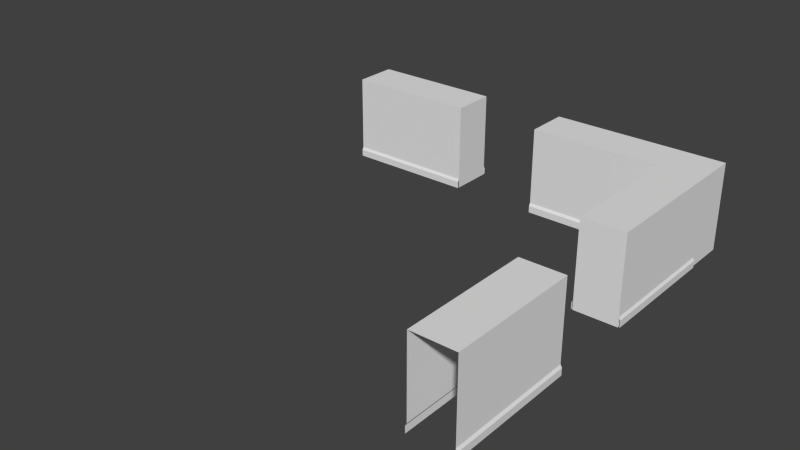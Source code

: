 # Source: dungeon_modules.blend  (saved by Blender 2.76.0; exported with 4.5.12 LTS)
import bpy
from mathutils import Matrix  # noqa: F401  (used for matrix-valued properties, if any)

bpy.ops.wm.read_factory_settings(use_empty=True)
scene = bpy.context.scene
scene.name = 'Scene'

# ---- collections
col_collection_1 = bpy.data.collections.new('Collection 1'); scene.collection.children.link(col_collection_1)
col_collection_1.hide_render = True
col_collection_1.hide_viewport = True
col_collection_2 = bpy.data.collections.new('Collection 2'); scene.collection.children.link(col_collection_2)
col_collection_2.hide_render = True
col_collection_2.hide_viewport = True
col_collection_3 = bpy.data.collections.new('Collection 3'); scene.collection.children.link(col_collection_3)
col_collection_3.hide_render = True
col_collection_3.hide_viewport = True
col_collection_4 = bpy.data.collections.new('Collection 4'); scene.collection.children.link(col_collection_4)
col_collection_5 = bpy.data.collections.new('Collection 5'); scene.collection.children.link(col_collection_5)
col_collection_5.hide_render = True
col_collection_5.hide_viewport = True
col_collection_6 = bpy.data.collections.new('Collection 6'); scene.collection.children.link(col_collection_6)
col_collection_6.hide_render = True
col_collection_6.hide_viewport = True

# ---- materials (node trees are filled in below, after node groups)
mat_floor = bpy.data.materials.new('floor')
mat_floor.alpha_threshold = 0.0
mat_floor.use_transparent_shadow = False
mat_floor.roughness = 0.5
mat_wallseam = bpy.data.materials.new('wallSeam')
mat_wallseam.alpha_threshold = 0.0
mat_wallseam.use_transparent_shadow = False
mat_wallseam.roughness = 0.5
mat_wallseam.specular_intensity = 0.0
mat_wallpurple = bpy.data.materials.new('wallPurple')
mat_wallpurple.alpha_threshold = 0.0
mat_wallpurple.use_transparent_shadow = False
mat_wallpurple.roughness = 0.5

# ---- material node trees

# ---- world
world_world = bpy.data.worlds.new('World'); scene.world = world_world
world_world.color = (0.05088, 0.05088, 0.05088)
world_world.use_sun_shadow = False
world_world.sun_shadow_jitter_overblur = 0.0
world_world.cycles.sampling_method = 'MANUAL'
world_world.cycles.sample_map_resolution = 256

# ---- meshes
me_plane_016 = bpy.data.meshes.new('Plane.016')
me_plane_016.from_pydata([(-1.0, -1.788e-07, 2.0), (1.0, 0.0, 2.0), (1.0, 0.99, 2.0), (-1.0, 0.99, 2.0), (-1.0, -1.788e-07, 0.2217), (1.0, 0.0, 0.2217), (1.0, 0.99, 0.0), (-1.0, 0.99, 0.0), (-1.0, -0.03413, 0.1578), (1.0, -0.03413, 0.1578), (-1.0, -0.03413, 0.0), (1.0, -0.03413, 0.0), (-1.0, -1.788e-07, 0.0), (1.0, 0.0, 0.0), (1.0, 1.0, 0.0), (1.0, 0.0, 0.0), (1.0, 0.0, 2.0), (1.0, 1.0, 2.0)], [], [(0, 1, 2, 3), (4, 5, 1, 0), (3, 2, 6, 7), (8, 9, 5, 4), (10, 11, 9, 8), (12, 13, 11, 10), (14, 15, 16, 17)])
_uv = me_plane_016.uv_layers.new(name='UVMap')
_uv.uv.foreach_set('vector', [0.6666, 0.6753, 5.773e-05, 0.6753, 5.779e-05, 0.342, 0.6666, 0.342, 0.9968, 0.8515, 0.0001221, 0.8515, 0.0001221, 0.01768, 0.9968, 0.01768, 0.6666, 0.8641, 8.172e-05, 0.8641, 8.164e-05, 0.0001059, 0.6666, 0.0001058, 1.002, 0.9065, 4.693e-05, 0.9065, 4.693e-05, 0.8585, 1.002, 0.8585, 1.0, 0.9996, -0.001726, 0.9996, -0.001726, 0.8997, 1.0, 0.8997, 0.0, 0.0, 0.0, 0.0, 0.9999, 1.0, 0.3333, 0.3335, 0.6559, 0.6833, 0.6559, 0.08296, 0.09432, 0.08296, 0.09432, 0.6833])
me_plane_016.materials.append(mat_floor)
me_plane_016.materials.append(mat_wallseam)
me_plane_016.materials.append(mat_wallpurple)
me_plane_016.use_remesh_preserve_volume = False
me_plane_016.use_remesh_preserve_attributes = False
me_plane_016.use_mirror_vertex_groups = False
me_plane_016.update()
me_plane_009 = bpy.data.meshes.new('Plane.009')
me_plane_009.from_pydata([(-4.0, -4.0, 0.0), (4.0, -4.0, 0.0), (-4.0, 4.0, 0.0), (4.0, 4.0, 0.0)], [], [(0, 1, 3, 2)])
_uv = me_plane_009.uv_layers.new(name='UVMap')
_uv.uv.foreach_set('vector', [-1.328, -0.008278, 0.4537, -1.768, 2.213, 0.0138, 0.4316, 1.773])
me_plane_009.materials.append(mat_floor)
me_plane_009.use_remesh_preserve_volume = False
me_plane_009.use_remesh_preserve_attributes = False
me_plane_009.use_mirror_vertex_groups = False
me_plane_009.update()
me_plane_001 = bpy.data.meshes.new('Plane.001')
me_plane_001.from_pydata([(-0.99, -0.99, 0.0), (0.0, -0.99, 0.0), (-0.99, 0.0, 0.0), (-0.99, 0.0, 2.0), (-0.99, -0.99, 2.0), (0.0, -0.99, 2.0), (0.0, 0.0, 2.0), (0.0, -0.99, 0.0), (3.0, -0.99, 0.0), (0.0, 0.0, 0.0), (3.0, 0.0, 0.0), (0.0, 0.0, 2.0), (0.0, -0.99, 2.0), (3.0, -0.99, 2.0), (3.0, 0.0, 2.0), (0.0, 0.0, 0.2217), (3.0, 0.0, 0.2217), (3.0, 0.03413, 0.0), (0.0, 0.03413, 0.0), (3.0, 0.03413, 0.1578), (0.0, 0.03413, 0.1578), (-0.99, 3.0, 0.0), (-0.99, 0.0, 0.0), (0.0, 3.0, 0.0), (-1.311e-07, 0.0, 0.0), (0.0, 3.0, 2.0), (-0.99, 3.0, 2.0), (-0.99, 0.0, 2.0), (-1.311e-07, 0.0, 2.0), (0.0, 3.0, 0.2217), (-1.311e-07, 0.0, 0.2217), (0.03413, 0.0, 0.0), (0.03413, 3.0, 0.0), (0.03413, 0.0, 0.1578), (0.03413, 3.0, 0.1578)], [], [(4, 5, 6, 3), (2, 0, 4, 3), (0, 1, 5, 4), (12, 13, 14, 11), (16, 15, 11, 14), (8, 10, 17, 19, 16, 14, 13), (17, 18, 20, 19), (15, 16, 19, 20), (10, 9, 18, 17), (7, 8, 13, 12), (21, 23, 25, 26), (26, 27, 28, 25), (30, 29, 25, 28), (31, 32, 34, 33), (29, 30, 33, 34), (24, 23, 32, 31), (21, 22, 27, 26)])
_uv = me_plane_001.uv_layers.new(name='UVMap')
_uv.uv.foreach_set('vector', [0.2845, 0.1663, 0.5328, 0.1663, 0.5328, 0.697, 0.2845, 0.697, 3.793e-05, 6.082e-05, 0.2678, 6.085e-05, 0.2678, 0.8602, 3.787e-05, 0.8602, 0.7357, 6.107e-05, 1.001, 6.109e-05, 1.001, 0.8637, 0.7357, 0.8637, 5.779e-05, 0.342, 0.9999, 0.342, 0.9999, 0.6753, 5.773e-05, 0.6753, 0.9999, 0.8515, 8.164e-05, 0.8515, 8.164e-05, 0.01768, 0.9999, 0.01768, 0.5644, 0.1673, 0.5644, 0.6709, 0.5644, 0.6881, 0.5272, 0.6881, 0.5122, 0.6709, 0.09321, 0.6709, 0.09321, 0.1673, 0.9987, 0.9996, -0.001149, 0.9996, -0.001149, 0.8997, 0.9987, 0.8997, 3.123e-05, 0.8585, 1.0, 0.8585, 1.0, 0.9065, 3.123e-05, 0.9065, 0.0, 0.0, 0.0, 0.0, 0.9999, 1.0, 0.0, 0.0, 8.164e-05, 0.0001059, 0.9999, 0.0001058, 0.9999, 0.8641, 8.172e-05, 0.8641, 0.6559, 0.6833, 0.6559, 0.08296, 0.09432, 0.08296, 0.09432, 0.6833, 5.779e-05, 0.342, 0.9999, 0.342, 0.9999, 0.6753, 5.773e-05, 0.6753, 0.9999, 0.8515, 8.164e-05, 0.8515, 8.164e-05, 0.01768, 0.9999, 0.01768, 0.9987, 0.9996, -0.001149, 0.9996, -0.001149, 0.8997, 0.9987, 0.8997, 3.123e-05, 0.8585, 1.0, 0.8585, 1.0, 0.9065, 3.123e-05, 0.9065, 0.0, 0.0, 0.0, 0.0, 0.9999, 1.0, 0.0, 0.0, 8.164e-05, 0.0001059, 0.9999, 0.0001058, 0.9999, 0.8641, 8.172e-05, 0.8641])
me_plane_001.materials.append(mat_floor)
me_plane_001.materials.append(mat_wallseam)
me_plane_001.materials.append(mat_wallpurple)
me_plane_001.use_remesh_preserve_volume = False
me_plane_001.use_remesh_preserve_attributes = False
me_plane_001.use_mirror_vertex_groups = False
me_plane_001.update()
me_plane_022 = bpy.data.meshes.new('Plane.022')
me_plane_022.from_pydata([(-1.197, 0.7794, 0.0), (0.2206, 0.7794, 0.0), (-1.197, 1.221, 0.0), (0.2206, 1.221, 0.0), (-1.197, 1.221, 2.141), (-1.197, 0.7794, 2.141), (0.2206, 0.7794, 2.141), (0.2206, 1.221, 2.141), (-1.197, -0.7794, 0.0), (0.2206, -0.7794, 0.0), (-1.197, -1.221, 0.0), (0.2206, -1.221, 0.0), (-1.197, -1.221, 2.141), (-1.197, -0.7794, 2.141), (0.2206, -0.7794, 2.141), (0.2206, -1.221, 2.141)], [], [(0, 2, 3, 1), (5, 6, 7, 4), (2, 0, 5, 4), (3, 2, 4, 7), (0, 1, 6, 5), (1, 3, 7, 6), (8, 9, 11, 10), (13, 12, 15, 14), (10, 12, 13, 8), (11, 15, 12, 10), (8, 13, 14, 9), (9, 14, 15, 11)])
_uv = me_plane_022.uv_layers.new(name='UVMap')
_uv.uv.foreach_set('vector', [0.1087, 1.0, 2.937e-08, 1.0, 0.0, 0.6015, 0.1087, 0.6015, 0.1087, 1.0, 0.1087, 0.6015, 0.2174, 0.6015, 0.2174, 1.0, 0.8073, 0.6015, 0.6986, 0.6015, 0.6986, 0.0, 0.8073, 0.0, 0.3493, 0.6015, 8.811e-08, 0.6015, 0.0, 0.0, 0.3493, 0.0, 0.6986, 0.6015, 0.3493, 0.6015, 0.3493, 0.0, 0.6986, 0.0, 0.8073, 0.0, 0.916, 5.912e-09, 0.916, 0.6015, 0.8073, 0.6015, 0.1087, 1.0, 0.1087, 0.6015, 0.0, 0.6015, 2.937e-08, 1.0, 0.1087, 1.0, 0.2174, 1.0, 0.2174, 0.6015, 0.1087, 0.6015, 0.8073, 0.6015, 0.8073, 0.0, 0.6986, 0.0, 0.6986, 0.6015, 0.3493, 0.6015, 0.3493, 0.0, 0.0, 0.0, 8.811e-08, 0.6015, 0.6986, 0.6015, 0.6986, 0.0, 0.3493, 0.0, 0.3493, 0.6015, 0.8073, 0.0, 0.8073, 0.6015, 0.916, 0.6015, 0.916, 5.912e-09])
me_plane_022.use_remesh_preserve_volume = False
me_plane_022.use_remesh_preserve_attributes = False
me_plane_022.use_mirror_vertex_groups = False
me_plane_022.update()
me_plane_005 = bpy.data.meshes.new('Plane.005')
me_plane_005.from_pydata([(-1.0, -1.788e-07, 2.0), (1.0, 0.0, 2.0), (1.0, 1.0, 2.0), (-1.0, 1.0, 2.0), (-1.0, -1.788e-07, 0.2217), (1.0, 0.0, 0.2217), (-1.0, -0.03413, 0.1578), (1.0, -0.03413, 0.1578), (-1.0, -0.03413, 0.0), (1.0, -0.03413, 0.0), (-1.0, -1.788e-07, 0.0), (1.0, 0.0, 0.0), (1.0, 1.0, 0.2217), (-1.0, 1.0, 0.2217), (1.0, 1.034, 0.1578), (-1.0, 1.034, 0.1578), (1.0, 1.034, 0.0), (-1.0, 1.034, 0.0)], [], [(0, 1, 2, 3), (4, 5, 1, 0), (6, 7, 5, 4), (8, 9, 7, 6), (10, 11, 9, 8), (12, 13, 3, 2), (14, 15, 13, 12), (16, 17, 15, 14)])
_uv = me_plane_005.uv_layers.new(name='UVMap')
_uv.uv.foreach_set('vector', [0.8393, 0.3329, 0.5193, 0.3329, 0.5193, -0.0003812, 0.8393, -0.0003811, 0.7624, 0.3827, 0.5857, 0.3827, 0.5857, -0.00751, 0.7624, -0.00751, 1.002, 0.9065, 4.693e-05, 0.9065, 4.693e-05, 0.8585, 1.002, 0.8585, 1.0, 0.9996, -0.001726, 0.9996, -0.001726, 0.8997, 1.0, 0.8997, 0.0, 0.0, 0.0, 0.0, 0.9999, 1.0, 0.3333, 0.3335, 0.7624, 0.3827, 0.5857, 0.3827, 0.5857, -0.00751, 0.7624, -0.00751, 1.002, 0.9065, 4.693e-05, 0.9065, 4.693e-05, 0.8585, 1.002, 0.8585, 1.0, 0.9996, -0.001726, 0.9996, -0.001726, 0.8997, 1.0, 0.8997])
me_plane_005.materials.append(mat_floor)
me_plane_005.materials.append(mat_wallseam)
me_plane_005.materials.append(mat_wallpurple)
me_plane_005.use_remesh_preserve_volume = False
me_plane_005.use_remesh_preserve_attributes = False
me_plane_005.use_mirror_vertex_groups = False
me_plane_005.update()
me_plane_015 = bpy.data.meshes.new('Plane.015')
me_plane_015.from_pydata([(4.371e-10, 2.01, 0.0), (4.371e-10, 2.01, 2.0), (-1.947e-07, 3.0, 2.0), (-1.947e-07, 3.0, 0.2217), (0.009605, 3.034, 0.0), (0.009605, 3.034, 0.1578), (-0.99, 3.0, 0.0), (-1.0, 2.01, 2.0), (-1.0, 3.0, 2.0), (-1.0, 3.0, 0.2217), (-1.002, 3.034, 0.0), (-1.002, 3.034, 0.1578), (-1.0, 2.01, 0.0), (2.01, -1.0, 0.0), (2.01, -1.0, 2.0), (3.0, -1.0, 2.0), (3.0, -1.0, 0.2217), (3.034, -1.01, 0.0), (3.034, -1.01, 0.1578), (3.0, -1.01, 0.0), (3.0, -2.384e-07, 2.0), (3.0, -2.384e-07, 0.2217), (3.034, 0.001768, 0.0), (3.034, 0.001768, 0.1578), (3.0, 2.01, 0.0), (0.0, 3.0, 0.0), (3.0, 3.0, 0.0), (3.0, 2.01, 2.0), (3.0, 3.0, 2.0), (3.0, 3.0, 0.2217), (3.034, 3.034, 0.0), (0.0, 3.034, 0.0), (3.034, 3.034, 0.1578), (0.0, 3.034, 0.1578), (2.01, 3.0, 0.0), (2.01, 0.0, 0.0), (3.0, 0.0, 0.0), (2.01, 3.0, 2.0), (2.01, 0.0, 2.0), (3.034, 0.0, 0.0), (3.034, 0.0, 0.1578), (2.01, 2.01, 2.0), (3.0, 2.01, 2.0)], [], [(9, 3, 5, 11), (7, 1, 2, 8), (3, 9, 8, 2), (4, 10, 11, 5), (21, 16, 18, 23), (16, 21, 20, 15), (17, 22, 23, 18), (30, 31, 33, 32), (26, 25, 31, 30), (34, 35, 38, 41, 37), (36, 26, 30, 39), (39, 30, 32, 40), (12, 0, 1, 7), (6, 12, 7, 8), (38, 14, 15, 20), (35, 13, 14, 38), (19, 13, 14, 15), (3, 29, 32, 33), (1, 27, 28, 2), (0, 24, 27, 1), (29, 3, 2, 28), (41, 38, 20, 42), (21, 29, 28, 42, 20), (29, 21, 40, 32)])
_uv = me_plane_015.uv_layers.new(name='UVMap')
_uv.uv.foreach_set('vector', [0.6667, 0.8585, 1.0, 0.8585, 1.0, 0.9065, 0.6667, 0.9065, 0.6666, 0.342, 0.9999, 0.342, 0.9999, 0.6753, 0.6666, 0.6753, 0.9999, 0.8515, 0.6666, 0.8515, 0.6666, 0.01768, 0.9999, 0.01768, 0.9987, 0.9996, 0.6654, 0.9996, 0.6654, 0.8997, 0.9987, 0.8997, 0.6667, 0.8585, 1.0, 0.8585, 1.0, 0.9065, 0.6667, 0.9065, 0.9999, 0.8515, 0.6666, 0.8515, 0.6666, 0.01768, 0.9999, 0.01768, 0.9987, 0.9996, 0.6654, 0.9996, 0.6654, 0.8997, 0.9987, 0.8997, 0.9987, 0.9996, -0.001149, 0.9996, -0.001149, 0.8997, 0.9987, 0.8997, 0.0, 0.0, 0.0, 0.0, 0.9999, 1.0, 0.0, 0.0, 8.164e-05, 0.0001059, 0.9999, 0.0001058, 0.9999, 0.8641, 0.3334, 0.8641, 8.172e-05, 0.8641, 0.0, 0.0, 0.0, 0.0, 0.9999, 1.0, 0.0, 0.0, 0.9987, 0.9996, -0.01189, 0.9996, -0.01063, 0.8997, 0.9987, 0.8997, 0.6666, 0.0001058, 0.9999, 0.0001058, 0.9999, 0.8641, 0.6666, 0.8641, 8.164e-05, 0.0001059, 0.3334, 0.0001059, 0.3334, 0.8641, 8.172e-05, 0.8641, 0.6666, 0.342, 0.9999, 0.342, 0.9999, 0.6753, 0.6666, 0.6753, 0.6666, 0.0001058, 0.9999, 0.0001058, 0.9999, 0.8641, 0.6666, 0.8641, 8.164e-05, 0.0001059, 0.3334, 0.0001059, 0.3334, 0.8641, 8.172e-05, 0.8641, 3.123e-05, 0.8585, 1.0, 0.8585, 1.0, 0.9065, 3.123e-05, 0.9065, 5.779e-05, 0.342, 0.9999, 0.342, 0.9999, 0.6753, 5.773e-05, 0.6753, 8.164e-05, 0.0001059, 0.9999, 0.0001058, 0.9999, 0.8641, 8.172e-05, 0.8641, 0.9999, 0.8515, 8.164e-05, 0.8515, 8.164e-05, 0.01768, 0.9999, 0.01768, 0.3334, 0.342, 0.9999, 0.342, 0.9999, 0.6753, 0.3334, 0.6753, 0.9999, 0.8515, 8.164e-05, 0.8515, 8.164e-05, 0.01768, 0.3334, 0.01768, 0.9999, 0.01768, 3.123e-05, 0.8585, 1.0, 0.8585, 1.0, 0.9065, -0.01022, 0.9065])
me_plane_015.materials.append(mat_floor)
me_plane_015.materials.append(mat_wallseam)
me_plane_015.materials.append(mat_wallpurple)
me_plane_015.use_remesh_preserve_volume = False
me_plane_015.use_remesh_preserve_attributes = False
me_plane_015.use_mirror_vertex_groups = False
me_plane_015.update()
me_plane_011 = bpy.data.meshes.new('Plane.011')
me_plane_011.from_pydata([(1.0, -1.0, 0.0), (1.0, 1.0, 0.0), (4.0, 1.0, 0.0), (4.0, -1.0, 0.0)], [], [(3, 2, 1, 0)])
_uv = me_plane_011.uv_layers.new(name='UVMap')
_uv.uv.foreach_set('vector', [1.113, -1.1, 1.553, -0.6542, 0.8853, 0.005519, 0.4454, -0.4398])
me_plane_011.materials.append(mat_floor)
me_plane_011.use_remesh_preserve_volume = False
me_plane_011.use_remesh_preserve_attributes = False
me_plane_011.use_mirror_vertex_groups = False
me_plane_011.update()
me_plane_010 = bpy.data.meshes.new('Plane.010')
me_plane_010.from_pydata([(-1.0, 1.0, 0.0), (1.0, 1.0, 0.0), (1.0, 4.0, 0.0), (-1.0, 4.0, 0.0)], [], [(2, 3, 0, 1)])
_uv = me_plane_010.uv_layers.new(name='UVMap')
_uv.uv.foreach_set('vector', [1.545, 0.6736, 1.1, 1.113, 0.4399, 0.4454, 0.8853, 0.005519])
me_plane_010.materials.append(mat_floor)
me_plane_010.use_remesh_preserve_volume = False
me_plane_010.use_remesh_preserve_attributes = False
me_plane_010.use_mirror_vertex_groups = False
me_plane_010.update()
me_plane_008 = bpy.data.meshes.new('Plane.008')
me_plane_008.from_pydata([(-1.0, -4.0, 0.0), (1.0, -4.0, 0.0), (1.0, -1.0, 0.0), (-1.0, -1.0, 0.0)], [], [(1, 2, 3, 0)])
_uv = me_plane_008.uv_layers.new(name='UVMap')
_uv.uv.foreach_set('vector', [-0.2143, -1.108, 0.4454, -0.4398, 8.873e-05, 5.066e-07, -0.6597, -0.668])
me_plane_008.materials.append(mat_floor)
me_plane_008.use_remesh_preserve_volume = False
me_plane_008.use_remesh_preserve_attributes = False
me_plane_008.use_mirror_vertex_groups = False
me_plane_008.update()
me_plane_007 = bpy.data.meshes.new('Plane.007')
me_plane_007.from_pydata([(1.0, 1.0, 0.0), (-1.0, 1.0, 0.0), (1.0, -1.0, 0.0), (-1.0, -1.0, 0.0)], [], [(0, 1, 3, 2)])
_uv = me_plane_007.uv_layers.new(name='UVMap')
_uv.uv.foreach_set('vector', [0.8853, 0.005519, 0.4399, 0.4454, 8.873e-05, 5.066e-07, 0.4454, -0.4398])
me_plane_007.materials.append(mat_floor)
me_plane_007.use_remesh_preserve_volume = False
me_plane_007.use_remesh_preserve_attributes = False
me_plane_007.use_mirror_vertex_groups = False
me_plane_007.update()
me_plane_006 = bpy.data.meshes.new('Plane.006')
me_plane_006.from_pydata([], [], [])
_uv = me_plane_006.uv_layers.new(name='UVMap')
_uv.uv.foreach_set('vector', [])
me_plane_006.materials.append(mat_floor)
me_plane_006.use_remesh_preserve_volume = False
me_plane_006.use_remesh_preserve_attributes = False
me_plane_006.use_mirror_vertex_groups = False
me_plane_006.update()
me_plane = bpy.data.meshes.new('Plane')
me_plane.from_pydata([(-4.0, 1.0, 0.0), (-4.0, -1.0, 0.0), (-1.0, 1.0, 0.0), (-1.0, -1.0, 0.0)], [], [(1, 3, 2, 0)])
_uv = me_plane.uv_layers.new(name='UVMap')
_uv.uv.foreach_set('vector', [-0.6679, 0.6598, 8.873e-05, 5.066e-07, 0.4399, 0.4454, -0.2281, 1.105])
me_plane.materials.append(mat_floor)
me_plane.use_remesh_preserve_volume = False
me_plane.use_remesh_preserve_attributes = False
me_plane.use_mirror_vertex_groups = False
me_plane.update()
me_plane_012 = bpy.data.meshes.new('Plane.012')
me_plane_012.from_pydata([(4.0, 4.99, 0.0), (1.0, 4.99, 0.0), (4.0, 5.024, 0.1578), (1.0, 4.0, 0.0), (4.0, 4.0, 2.0), (4.0, 4.99, 2.0), (1.0, 4.99, 2.0), (1.0, 4.0, 2.0), (4.0, 4.0, 0.2217), (1.0, 4.0, 0.2217), (1.0, 3.966, 0.0), (4.0, 3.966, 0.0), (1.0, 3.966, 0.1578), (4.0, 3.966, 0.1578), (-4.99, -1.0, 0.0), (-4.99, -4.0, 0.0), (-4.0, -1.0, 0.0), (-4.99, -4.0, 0.2217), (-4.0, -1.0, 2.0), (-4.99, -1.0, 2.0), (-4.99, -4.0, 2.0), (-4.0, -4.0, 2.0), (-4.0, -1.0, 0.2217), (-4.0, -4.0, 0.2217), (-3.966, -4.0, 0.0), (-3.966, -1.0, 0.0), (-3.966, -4.0, 0.1578), (-3.966, -1.0, 0.1578), (-4.99, 4.99, 0.0), (-4.99, 4.0, 0.0), (-4.0, 4.99, 0.0), (-4.0, 4.99, 2.0), (-4.99, 4.99, 2.0), (-4.99, 4.0, 2.0), (-4.0, 4.0, 2.0), (-4.99, 4.0, 0.0), (-4.99, 1.0, 0.0), (-4.99, 4.0, 0.2217), (-4.0, 1.0, 0.0), (-4.0, 4.0, 2.0), (-4.99, 4.0, 2.0), (-4.99, 1.0, 2.0), (-4.0, 1.0, 2.0), (-4.0, 4.0, 0.2217), (-4.0, 1.0, 0.2217), (-3.966, 1.0, 0.0), (-3.966, 4.0, 0.0), (-3.966, 1.0, 0.1578), (-3.966, 4.0, 0.1578), (-1.0, 4.99, 0.0), (-4.0, 4.99, 0.0), (-1.0, 4.0, 0.0), (-4.99, 1.0, 0.2217), (-1.0, 4.0, 2.0), (-1.0, 4.99, 2.0), (-4.0, 4.99, 2.0), (-4.0, 4.0, 2.0), (-1.0, 4.0, 0.2217), (-4.0, 4.0, 0.2217), (-4.0, 3.966, 0.0), (-1.0, 3.966, 0.0), (-4.0, 3.966, 0.1578), (-1.0, 3.966, 0.1578), (-4.99, -1.0, 0.2217), (-5.024, -1.0, 0.0), (-5.024, -4.0, 0.0), (-5.024, -1.0, 0.1578), (-5.024, -4.0, 0.1578), (1.0, 5.024, 0.0), (4.0, 5.024, 0.0), (4.0, 4.99, 0.2217), (1.0, 4.99, 0.2217), (1.0, 5.024, 0.1578), (-5.024, 4.0, 0.0), (-5.024, 1.0, 0.0), (-5.024, 4.0, 0.1578), (-5.024, 1.0, 0.1578), (-4.0, 4.99, 0.2217), (-1.0, 4.99, 0.2217), (-1.0, 5.024, 0.0), (-4.0, 5.024, 0.0), (-1.0, 5.024, 0.1578), (-4.0, 5.024, 0.1578)], [], [(5, 6, 7, 4), (9, 8, 4, 7), (1, 3, 10, 12, 9, 7, 6), (10, 11, 13, 12), (8, 9, 12, 13), (71, 70, 2, 72), (0, 1, 6, 5), (14, 16, 18, 19), (19, 20, 21, 18), (23, 22, 18, 21), (24, 25, 27, 26), (22, 23, 26, 27), (64, 65, 67, 66), (14, 15, 20, 19), (32, 33, 34, 31), (30, 28, 32, 31), (28, 29, 33, 32), (40, 41, 42, 39), (44, 43, 39, 42), (36, 38, 45, 47, 44, 42, 41), (45, 46, 48, 47), (43, 44, 47, 48), (52, 37, 75, 76), (35, 36, 41, 40), (49, 51, 53, 54), (54, 55, 56, 53), (58, 57, 53, 56), (59, 60, 62, 61), (57, 58, 61, 62), (73, 74, 76, 75), (49, 50, 55, 54), (17, 63, 66, 67), (69, 68, 72, 2), (79, 80, 82, 81), (77, 78, 81, 82)])
_uv = me_plane_012.uv_layers.new(name='UVMap')
_uv.uv.foreach_set('vector', [5.779e-05, 0.342, 0.9999, 0.342, 0.9999, 0.6753, 5.773e-05, 0.6753, 0.9999, 0.8515, 8.164e-05, 0.8515, 8.164e-05, 0.01768, 0.9999, 0.01768, 0.5644, 0.1673, 0.5644, 0.6709, 0.5644, 0.6881, 0.5272, 0.6881, 0.5122, 0.6709, 0.09321, 0.6709, 0.09321, 0.1673, 0.9987, 0.9996, -0.001149, 0.9996, -0.001149, 0.8997, 0.9987, 0.8997, 3.123e-05, 0.8585, 1.0, 0.8585, 1.0, 0.9065, 3.123e-05, 0.9065, 3.123e-05, 0.8585, 1.0, 0.8585, 1.0, 0.9065, 3.123e-05, 0.9065, 8.164e-05, 0.0001059, 0.9999, 0.0001058, 0.9999, 0.8641, 8.172e-05, 0.8641, 0.6559, 0.6833, 0.6559, 0.08296, 0.09432, 0.08296, 0.09432, 0.6833, 5.779e-05, 0.342, 0.9999, 0.342, 0.9999, 0.6753, 5.773e-05, 0.6753, 0.9999, 0.8515, 8.164e-05, 0.8515, 8.164e-05, 0.01768, 0.9999, 0.01768, 0.9987, 0.9996, -0.001149, 0.9996, -0.001149, 0.8997, 0.9987, 0.8997, 3.123e-05, 0.8585, 1.0, 0.8585, 1.0, 0.9065, 3.123e-05, 0.9065, 0.9987, 0.9996, -0.001149, 0.9996, -0.001149, 0.8997, 0.9987, 0.8997, 8.164e-05, 0.0001059, 0.9999, 0.0001058, 0.9999, 0.8641, 8.172e-05, 0.8641, 0.2845, 0.1663, 0.5328, 0.1663, 0.5328, 0.697, 0.2845, 0.697, 3.793e-05, 6.082e-05, 0.2678, 6.085e-05, 0.2678, 0.8602, 3.787e-05, 0.8602, 0.7357, 6.107e-05, 1.001, 6.109e-05, 1.001, 0.8637, 0.7357, 0.8637, 5.779e-05, 0.342, 0.9999, 0.342, 0.9999, 0.6753, 5.773e-05, 0.6753, 0.9999, 0.8515, 8.164e-05, 0.8515, 8.164e-05, 0.01768, 0.9999, 0.01768, 0.5644, 0.1673, 0.5644, 0.6709, 0.5644, 0.6881, 0.5272, 0.6881, 0.5122, 0.6709, 0.09321, 0.6709, 0.09321, 0.1673, 0.9987, 0.9996, -0.001149, 0.9996, -0.001149, 0.8997, 0.9987, 0.8997, 3.123e-05, 0.8585, 1.0, 0.8585, 1.0, 0.9065, 3.123e-05, 0.9065, 3.123e-05, 0.8585, 1.0, 0.8585, 1.0, 0.9065, 3.123e-05, 0.9065, 8.164e-05, 0.0001059, 0.9999, 0.0001058, 0.9999, 0.8641, 8.172e-05, 0.8641, 0.6559, 0.6833, 0.6559, 0.08296, 0.09432, 0.08296, 0.09432, 0.6833, 5.779e-05, 0.342, 0.9999, 0.342, 0.9999, 0.6753, 5.773e-05, 0.6753, 0.9999, 0.8515, 8.164e-05, 0.8515, 8.164e-05, 0.01768, 0.9999, 0.01768, 0.9987, 0.9996, -0.001149, 0.9996, -0.001149, 0.8997, 0.9987, 0.8997, 3.123e-05, 0.8585, 1.0, 0.8585, 1.0, 0.9065, 3.123e-05, 0.9065, 0.9987, 0.9996, -0.001149, 0.9996, -0.001149, 0.8997, 0.9987, 0.8997, 8.164e-05, 0.0001059, 0.9999, 0.0001058, 0.9999, 0.8641, 8.172e-05, 0.8641, 3.123e-05, 0.8585, 1.0, 0.8585, 1.0, 0.9065, 3.123e-05, 0.9065, 0.9987, 0.9996, -0.001149, 0.9996, -0.001149, 0.8997, 0.9987, 0.8997, 0.9987, 0.9996, -0.001149, 0.9996, -0.001149, 0.8997, 0.9987, 0.8997, 3.123e-05, 0.8585, 1.0, 0.8585, 1.0, 0.9065, 3.123e-05, 0.9065])
me_plane_012.materials.append(mat_floor)
me_plane_012.materials.append(mat_wallseam)
me_plane_012.materials.append(mat_wallpurple)
me_plane_012.use_remesh_preserve_volume = False
me_plane_012.use_remesh_preserve_attributes = False
me_plane_012.use_mirror_vertex_groups = False
me_plane_012.update()
me_plane_013 = bpy.data.meshes.new('Plane.013')
me_plane_013.from_pydata([(4.99, -4.99, 0.0), (4.99, -4.0, 0.0), (4.0, -4.99, 0.0), (4.0, -4.99, 2.0), (4.99, -4.99, 2.0), (4.99, -4.0, 2.0), (4.0, -4.0, 2.0)], [], [(4, 5, 6, 3), (2, 0, 4, 3), (0, 1, 5, 4)])
_uv = me_plane_013.uv_layers.new(name='UVMap')
_uv.uv.foreach_set('vector', [0.2845, 0.1663, 0.5328, 0.1663, 0.5328, 0.697, 0.2845, 0.697, 3.793e-05, 6.082e-05, 0.2678, 6.085e-05, 0.2678, 0.8602, 3.787e-05, 0.8602, 0.7357, 6.107e-05, 1.001, 6.109e-05, 1.001, 0.8637, 0.7357, 0.8637])
me_plane_013.materials.append(mat_floor)
me_plane_013.materials.append(mat_wallseam)
me_plane_013.materials.append(mat_wallpurple)
me_plane_013.use_remesh_preserve_volume = False
me_plane_013.use_remesh_preserve_attributes = False
me_plane_013.use_mirror_vertex_groups = False
me_plane_013.update()
me_plane_003 = bpy.data.meshes.new('Plane.003')
me_plane_003.from_pydata([(4.99, 4.99, 0.0), (4.0, 4.99, 0.0), (4.99, 4.0, 0.0), (4.99, 4.0, 2.0), (4.99, 4.99, 2.0), (4.0, 4.99, 2.0), (4.0, 4.0, 2.0), (1.0, 4.99, 0.0), (4.0, 4.0, 0.0), (1.0, 4.0, 0.0), (1.0, 4.99, 2.0), (1.0, 4.0, 2.0), (4.0, 4.0, 0.2217), (1.0, 4.0, 0.2217), (1.0, 3.966, 0.0), (4.0, 3.966, 0.0), (1.0, 3.966, 0.1578), (4.0, 3.966, 0.1578), (-4.0, 4.99, 0.0), (-4.0, 4.99, 2.0), (-4.0, 4.0, 2.0), (-1.0, 4.99, 0.0), (-1.0, 4.0, 0.0), (-4.0, 4.0, 0.0), (-1.0, 4.0, 2.0), (-1.0, 4.99, 2.0), (-1.0, 4.0, 0.2217), (-4.0, 4.0, 0.2217), (-4.0, 3.966, 0.0), (-1.0, 3.966, 0.0), (-4.0, 3.966, 0.1578), (-1.0, 3.966, 0.1578), (1.0, 5.0, 0.0), (1.0, 5.0, 2.0)], [], [(4, 5, 6, 3), (2, 0, 4, 3), (0, 1, 5, 4), (7, 9, 14, 16, 13, 11, 10), (14, 15, 17, 16), (12, 13, 16, 17), (9, 8, 15, 14), (21, 22, 24, 25), (28, 29, 31, 30), (26, 27, 30, 31), (23, 22, 29, 28), (5, 10, 11, 6), (13, 12, 6, 11), (1, 7, 10, 5), (25, 19, 20, 24), (27, 26, 24, 20), (21, 18, 19, 25), (32, 9, 11, 33)])
_uv = me_plane_003.uv_layers.new(name='UVMap')
_uv.uv.foreach_set('vector', [0.2845, 0.1663, 0.5328, 0.1663, 0.5328, 0.697, 0.2845, 0.697, 3.793e-05, 6.082e-05, 0.2678, 6.085e-05, 0.2678, 0.8602, 3.787e-05, 0.8602, 0.7357, 6.107e-05, 1.001, 6.109e-05, 1.001, 0.8637, 0.7357, 0.8637, 0.5644, 0.1673, 0.5644, 0.6709, 0.5644, 0.6881, 0.5272, 0.6881, 0.5122, 0.6709, 0.09321, 0.6709, 0.09321, 0.1673, 0.9987, 0.9996, -0.001149, 0.9996, -0.001149, 0.8997, 0.9987, 0.8997, 3.123e-05, 0.8585, 1.0, 0.8585, 1.0, 0.9065, 3.123e-05, 0.9065, 0.0, 0.0, 0.0, 0.0, 0.9999, 1.0, 0.0, 0.0, 0.6559, 0.6833, 0.6559, 0.08296, 0.09432, 0.08296, 0.09432, 0.6833, 0.9987, 0.9996, -0.001149, 0.9996, -0.001149, 0.8997, 0.9987, 0.8997, 3.123e-05, 0.8585, 1.0, 0.8585, 1.0, 0.9065, 3.123e-05, 0.9065, 0.0, 0.0, 0.0, 0.0, 0.9999, 1.0, 0.0, 0.0, 5.779e-05, 0.342, 0.9999, 0.342, 0.9999, 0.6753, 5.773e-05, 0.6753, 0.9999, 0.8515, 8.164e-05, 0.8515, 8.164e-05, 0.01768, 0.9999, 0.01768, 8.164e-05, 0.0001059, 0.9999, 0.0001058, 0.9999, 0.8641, 8.172e-05, 0.8641, 5.779e-05, 0.342, 0.9999, 0.342, 0.9999, 0.6753, 5.773e-05, 0.6753, 0.9999, 0.8515, 8.164e-05, 0.8515, 8.164e-05, 0.01768, 0.9999, 0.01768, 8.164e-05, 0.0001059, 0.9999, 0.0001058, 0.9999, 0.8641, 8.172e-05, 0.8641, 0.6559, 0.6833, 0.6559, 0.08296, 0.09432, 0.08296, 0.09432, 0.6833])
me_plane_003.materials.append(mat_floor)
me_plane_003.materials.append(mat_wallseam)
me_plane_003.materials.append(mat_wallpurple)
me_plane_003.use_remesh_preserve_volume = False
me_plane_003.use_remesh_preserve_attributes = False
me_plane_003.use_mirror_vertex_groups = False
me_plane_003.update()

# ---- objects
ob_wall_insteadof_door_002 = bpy.data.objects.new('wall_insteadof_door.002', me_plane_016)
ob_big_floor = bpy.data.objects.new('big_floor', me_plane_009)
ob_corner_dupl3 = bpy.data.objects.new('Corner_dupl3', me_plane_001)
ob_cornder_dupl2 = bpy.data.objects.new('Cornder_dupl2', me_plane_001)
ob_corder_dupl = bpy.data.objects.new('Corder_dupl', me_plane_001)
ob_corner = bpy.data.objects.new('Corner', me_plane_001)
ob_plane = bpy.data.objects.new('Plane', me_plane_022)
ob_wall_insteadof_door_001 = bpy.data.objects.new('wall_insteadof_door.001', me_plane_005)
ob_small_corner_dupl_001 = bpy.data.objects.new('small_corner_dupl.001', me_plane_015)
ob_small_curner_dupl = bpy.data.objects.new('small_curner_dupl', me_plane_015)
ob_small_corner_dupl = bpy.data.objects.new('small_corner_dupl', me_plane_015)
ob_small_corner = bpy.data.objects.new('small_corner', me_plane_015)
ob_small_floor_x = bpy.data.objects.new('small_floor+x', me_plane_011)
ob_small_floor__y = bpy.data.objects.new('small_floor_+y', me_plane_010)
ob_small_floor__y_1 = bpy.data.objects.new('small_floor_-y', me_plane_008)
ob_small_floor = bpy.data.objects.new('small_floor', me_plane_007)
ob_big_floor_001 = bpy.data.objects.new('big_floor.001', me_plane_006)
ob_small_floor__x = bpy.data.objects.new('small_floor_-x', me_plane)
ob_corner_003 = bpy.data.objects.new('Corner.003', me_plane_012)
ob_corner_001 = bpy.data.objects.new('Corner.001', me_plane_013)
ob_wall_insteadof_door = bpy.data.objects.new('wall_insteadof_door', me_plane_003)

# ---- transforms, parenting, visibility, modifiers, constraints
ob_wall_insteadof_door_002.location = (-4.0, 0.0, 0.0)
ob_wall_insteadof_door_002.rotation_euler = (0.0, -0.0, 1.571)
ob_wall_insteadof_door_002.lineart.crease_threshold = 0.0
ob_big_floor.location = (0.0, 0.0, 0.0)
ob_big_floor.lineart.crease_threshold = 0.0
ob_corner_dupl3.location = (4.0, 4.0, 0.0)
ob_corner_dupl3.rotation_euler = (0.0, -0.0, 3.142)
ob_corner_dupl3.lineart.crease_threshold = 0.0
ob_cornder_dupl2.location = (4.0, -4.0, 0.0)
ob_cornder_dupl2.rotation_euler = (0.0, -0.0, 1.571)
ob_cornder_dupl2.lineart.crease_threshold = 0.0
ob_corder_dupl.location = (-4.0, 4.0, 0.0)
ob_corder_dupl.rotation_euler = (0.0, -0.0, -1.571)
ob_corder_dupl.lineart.crease_threshold = 0.0
ob_corner.location = (-4.0, -4.0, 0.0)
ob_corner.lineart.crease_threshold = 0.0
ob_plane.location = (-4.0, 0.0, 0.0)
ob_plane.lineart.crease_threshold = 0.0
ob_wall_insteadof_door_001.location = (-4.0, 0.0, 0.0)
ob_wall_insteadof_door_001.rotation_euler = (0.0, -0.0, 1.571)
ob_wall_insteadof_door_001.lineart.crease_threshold = 0.0
ob_small_corner_dupl_001.location = (4.0, 4.0, 0.0)
ob_small_corner_dupl_001.rotation_euler = (0.0, 0.0, 3.142)
ob_small_corner_dupl_001.lineart.crease_threshold = 0.0
ob_small_curner_dupl.location = (4.0, -4.0, 0.0)
ob_small_curner_dupl.rotation_euler = (0.0, -0.0, 1.571)
ob_small_curner_dupl.lineart.crease_threshold = 0.0
ob_small_corner_dupl.location = (-4.0, 4.0, 0.0)
ob_small_corner_dupl.rotation_euler = (0.0, -0.0, -1.571)
ob_small_corner_dupl.lineart.crease_threshold = 0.0
ob_small_corner.location = (-4.0, -4.0, 0.0)
ob_small_corner.lineart.crease_threshold = 0.0
ob_small_floor_x.location = (0.0, 0.0, 0.0)
ob_small_floor_x.lineart.crease_threshold = 0.0
ob_small_floor__y.location = (0.0, 0.0, 0.0)
ob_small_floor__y.lineart.crease_threshold = 0.0
ob_small_floor__y_1.location = (0.0, 0.0, 0.0)
ob_small_floor__y_1.lineart.crease_threshold = 0.0
ob_small_floor.location = (0.0, 0.0, 0.0)
ob_small_floor.lineart.crease_threshold = 0.0
ob_big_floor_001.location = (0.0, 0.0, 0.0)
ob_big_floor_001.hide_viewport = True
ob_big_floor_001.hide_select = True
ob_big_floor_001.hide_render = True
ob_big_floor_001.lineart.crease_threshold = 0.0
ob_small_floor__x.location = (0.0, 0.0, 0.0)
ob_small_floor__x.lineart.crease_threshold = 0.0
ob_corner_003.location = (-2.384e-07, -4.768e-07, 0.0)
ob_corner_003.rotation_euler = (0.0, -0.0, -1.571)
ob_corner_003.lineart.crease_threshold = 0.0
ob_corner_001.location = (0.0, 0.0, 0.0)
ob_corner_001.rotation_euler = (0.0, -0.0, -1.571)
ob_corner_001.lineart.crease_threshold = 0.0
ob_wall_insteadof_door.location = (0.0, 0.0, 0.0)
ob_wall_insteadof_door.rotation_euler = (0.0, -0.0, 1.571)
ob_wall_insteadof_door.lineart.crease_threshold = 0.0

# ---- collection membership
col_collection_1.objects.link(ob_wall_insteadof_door_002)
col_collection_1.objects.link(ob_big_floor)
col_collection_1.objects.link(ob_corner_dupl3)
col_collection_1.objects.link(ob_cornder_dupl2)
col_collection_1.objects.link(ob_corder_dupl)
col_collection_1.objects.link(ob_corner)
col_collection_2.objects.link(ob_plane)
col_collection_2.objects.link(ob_big_floor)
col_collection_2.objects.link(ob_wall_insteadof_door_001)
col_collection_2.objects.link(ob_corner_dupl3)
col_collection_2.objects.link(ob_cornder_dupl2)
col_collection_2.objects.link(ob_corder_dupl)
col_collection_2.objects.link(ob_corner)
col_collection_3.objects.link(ob_small_corner_dupl_001)
col_collection_3.objects.link(ob_small_curner_dupl)
col_collection_3.objects.link(ob_small_corner_dupl)
col_collection_3.objects.link(ob_small_corner)
col_collection_3.objects.link(ob_small_floor_x)
col_collection_3.objects.link(ob_small_floor__y)
col_collection_3.objects.link(ob_small_floor__y_1)
col_collection_3.objects.link(ob_small_floor)
col_collection_3.objects.link(ob_big_floor_001)
col_collection_3.objects.link(ob_small_floor__x)
col_collection_4.objects.link(ob_corner_003)
col_collection_5.objects.link(ob_corner_001)
col_collection_6.objects.link(ob_wall_insteadof_door)

# ---- scene / render settings (as saved in the file)
scene.frame_start = 1; scene.frame_end = 250; scene.frame_set(1)
scene.render.engine = 'BLENDER_EEVEE_NEXT'
scene.render.resolution_percentage = 50
scene.render.dither_intensity = 0.0
scene.cycles.use_denoising = False
scene.cycles.samples = 10
scene.cycles.sampling_pattern = 'TABULATED_SOBOL'
scene.cycles.light_sampling_threshold = 0.0
scene.cycles.use_adaptive_sampling = False
scene.cycles.use_light_tree = False
scene.cycles.blur_glossy = 0.0
scene.cycles.pixel_filter_type = 'GAUSSIAN'
scene.cycles.sample_clamp_indirect = 0.0
scene.view_settings.view_transform = 'Standard'
bpy.context.view_layer.update()

# ---- added for rendering (the .blend has no active camera and no usable light): camera, sun
cam_auto = bpy.data.cameras.new('AutoCamera')
cam_auto.lens = 50.0
cam_auto.sensor_width = 36.0
cam_auto.clip_end = 1000.0
ob_auto_camera = bpy.data.objects.new('AutoCamera', cam_auto)
scene.collection.objects.link(ob_auto_camera)
ob_auto_camera.location = (13.1406, -15.1372, 11.1731)
ob_auto_camera.rotation_euler = (1.09748, -7.21219e-08, 0.694738)
scene.camera = ob_auto_camera
light_auto_sun = bpy.data.lights.new('AutoSun', 'SUN')
light_auto_sun.energy = 3.0
light_auto_sun.angle = 0.0523599
ob_auto_sun = bpy.data.objects.new('AutoSun', light_auto_sun)
scene.collection.objects.link(ob_auto_sun)
ob_auto_sun.rotation_euler = (0.872665, 0.174533, 0.523599)
bpy.context.view_layer.update()
